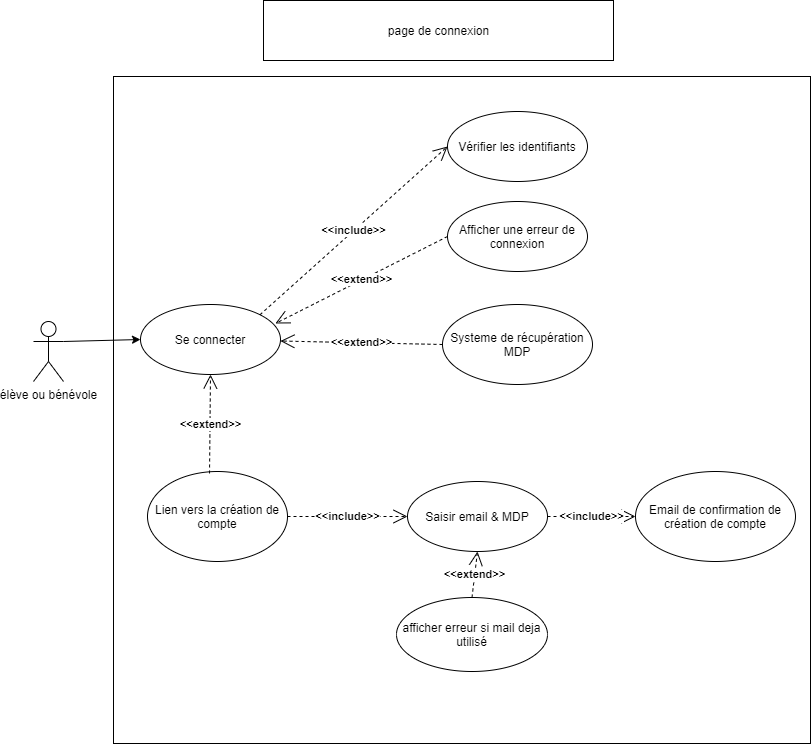

The diagram above was exported from draw.io. Its source (the exported page's mxGraphModel, read from the mxfile embedded in the PNG):
<mxGraphModel dx="4394" dy="1975" grid="0" gridSize="10" guides="1" tooltips="1" connect="1" arrows="1" fold="1" page="1" pageScale="1" pageWidth="827" pageHeight="1169" background="none" math="0" shadow="0">
  <root>
    <mxCell id="0" />
    <mxCell id="1" parent="0" />
    <mxCell id="uVRKprQOf-lO3IH6u1mh-1" value="" style="rounded=0;whiteSpace=wrap;html=1;" parent="1" vertex="1">
      <mxGeometry x="-2375" y="-947" width="697" height="667" as="geometry" />
    </mxCell>
    <mxCell id="n772V2osThNSuK8Oau4z-6" style="rounded=0;orthogonalLoop=1;jettySize=auto;html=1;exitX=1;exitY=0.3333333333333333;exitDx=0;exitDy=0;exitPerimeter=0;entryX=0;entryY=0.5;entryDx=0;entryDy=0;" parent="1" source="n772V2osThNSuK8Oau4z-1" target="n772V2osThNSuK8Oau4z-3" edge="1">
      <mxGeometry relative="1" as="geometry" />
    </mxCell>
    <mxCell id="n772V2osThNSuK8Oau4z-1" value="élève ou bénévole&lt;br&gt;" style="shape=umlActor;verticalLabelPosition=bottom;verticalAlign=top;html=1;" parent="1" vertex="1">
      <mxGeometry x="-2455" y="-702" width="30" height="60" as="geometry" />
    </mxCell>
    <mxCell id="n772V2osThNSuK8Oau4z-2" value="page de connexion" style="html=1;align=center;" parent="1" vertex="1">
      <mxGeometry x="-2225" y="-1023" width="350" height="60" as="geometry" />
    </mxCell>
    <mxCell id="n772V2osThNSuK8Oau4z-3" value="Se connecter" style="ellipse;whiteSpace=wrap;html=1;" parent="1" vertex="1">
      <mxGeometry x="-2348" y="-719" width="140" height="70" as="geometry" />
    </mxCell>
    <mxCell id="n772V2osThNSuK8Oau4z-4" value="Lien vers la création de compte" style="ellipse;whiteSpace=wrap;html=1;" parent="1" vertex="1">
      <mxGeometry x="-2341" y="-552" width="140" height="90" as="geometry" />
    </mxCell>
    <mxCell id="n772V2osThNSuK8Oau4z-10" value="Vérifier les identifiants" style="ellipse;whiteSpace=wrap;html=1;" parent="1" vertex="1">
      <mxGeometry x="-2041" y="-912" width="140" height="70" as="geometry" />
    </mxCell>
    <mxCell id="n772V2osThNSuK8Oau4z-11" value="Afficher une erreur de connexion" style="ellipse;whiteSpace=wrap;html=1;" parent="1" vertex="1">
      <mxGeometry x="-2041" y="-822" width="140" height="70" as="geometry" />
    </mxCell>
    <mxCell id="n772V2osThNSuK8Oau4z-12" value="Systeme de récupération MDP" style="ellipse;whiteSpace=wrap;html=1;" parent="1" vertex="1">
      <mxGeometry x="-2046" y="-719" width="150" height="80" as="geometry" />
    </mxCell>
    <mxCell id="n772V2osThNSuK8Oau4z-13" value="&lt;b&gt;&amp;lt;&amp;lt;include&amp;gt;&amp;gt;&lt;/b&gt;" style="endArrow=open;endSize=12;dashed=1;html=1;exitX=1;exitY=0;exitDx=0;exitDy=0;entryX=0;entryY=0.5;entryDx=0;entryDy=0;" parent="1" source="n772V2osThNSuK8Oau4z-3" target="n772V2osThNSuK8Oau4z-10" edge="1">
      <mxGeometry width="160" relative="1" as="geometry">
        <mxPoint x="-1995" y="-753" as="sourcePoint" />
        <mxPoint x="-1835" y="-753" as="targetPoint" />
        <Array as="points" />
      </mxGeometry>
    </mxCell>
    <mxCell id="n772V2osThNSuK8Oau4z-14" value="&lt;b&gt;&amp;lt;&amp;lt;extend&amp;gt;&amp;gt;&lt;/b&gt;" style="endArrow=open;endSize=12;dashed=1;html=1;exitX=0;exitY=0.5;exitDx=0;exitDy=0;entryX=0.964;entryY=0.271;entryDx=0;entryDy=0;entryPerimeter=0;" parent="1" source="n772V2osThNSuK8Oau4z-11" target="n772V2osThNSuK8Oau4z-3" edge="1">
      <mxGeometry width="160" relative="1" as="geometry">
        <mxPoint x="-1995" y="-753" as="sourcePoint" />
        <mxPoint x="-1835" y="-753" as="targetPoint" />
      </mxGeometry>
    </mxCell>
    <mxCell id="n772V2osThNSuK8Oau4z-15" value="&lt;b&gt;&amp;lt;&amp;lt;extend&amp;gt;&amp;gt;&lt;/b&gt;" style="endArrow=open;endSize=12;dashed=1;html=1;exitX=0;exitY=0.5;exitDx=0;exitDy=0;" parent="1" source="n772V2osThNSuK8Oau4z-12" target="n772V2osThNSuK8Oau4z-3" edge="1">
      <mxGeometry width="160" relative="1" as="geometry">
        <mxPoint x="-1995" y="-753" as="sourcePoint" />
        <mxPoint x="-1835" y="-753" as="targetPoint" />
      </mxGeometry>
    </mxCell>
    <mxCell id="n772V2osThNSuK8Oau4z-16" value="Saisir email &amp;amp; MDP" style="ellipse;whiteSpace=wrap;html=1;" parent="1" vertex="1">
      <mxGeometry x="-2081" y="-542" width="140" height="70" as="geometry" />
    </mxCell>
    <mxCell id="n772V2osThNSuK8Oau4z-17" value="afficher erreur si mail deja utilisé" style="ellipse;whiteSpace=wrap;html=1;" parent="1" vertex="1">
      <mxGeometry x="-2092" y="-426" width="151" height="74" as="geometry" />
    </mxCell>
    <mxCell id="n772V2osThNSuK8Oau4z-18" value="Email de confirmation de création de compte" style="ellipse;whiteSpace=wrap;html=1;" parent="1" vertex="1">
      <mxGeometry x="-1853" y="-552" width="160" height="90" as="geometry" />
    </mxCell>
    <mxCell id="n772V2osThNSuK8Oau4z-19" value="&lt;b&gt;&amp;lt;&amp;lt;include&amp;gt;&amp;gt;&lt;/b&gt;" style="endArrow=open;endSize=12;dashed=1;html=1;exitX=1;exitY=0.5;exitDx=0;exitDy=0;entryX=0;entryY=0.5;entryDx=0;entryDy=0;" parent="1" source="n772V2osThNSuK8Oau4z-4" target="n772V2osThNSuK8Oau4z-16" edge="1">
      <mxGeometry width="160" relative="1" as="geometry">
        <mxPoint x="-1995" y="-653" as="sourcePoint" />
        <mxPoint x="-1835" y="-653" as="targetPoint" />
      </mxGeometry>
    </mxCell>
    <mxCell id="n772V2osThNSuK8Oau4z-20" value="&lt;b&gt;&amp;lt;&amp;lt;extend&amp;gt;&amp;gt;&lt;/b&gt;" style="endArrow=open;endSize=12;dashed=1;html=1;exitX=0.5;exitY=0;exitDx=0;exitDy=0;entryX=0.5;entryY=1;entryDx=0;entryDy=0;" parent="1" source="n772V2osThNSuK8Oau4z-17" target="n772V2osThNSuK8Oau4z-16" edge="1">
      <mxGeometry width="160" relative="1" as="geometry">
        <mxPoint x="-1995" y="-653" as="sourcePoint" />
        <mxPoint x="-1835" y="-653" as="targetPoint" />
      </mxGeometry>
    </mxCell>
    <mxCell id="n772V2osThNSuK8Oau4z-21" value="&lt;b&gt;&amp;lt;&amp;lt;include&amp;gt;&amp;gt;&lt;/b&gt;" style="endArrow=open;endSize=12;dashed=1;html=1;exitX=1;exitY=0.5;exitDx=0;exitDy=0;entryX=0;entryY=0.5;entryDx=0;entryDy=0;" parent="1" source="n772V2osThNSuK8Oau4z-16" target="n772V2osThNSuK8Oau4z-18" edge="1">
      <mxGeometry width="160" relative="1" as="geometry">
        <mxPoint x="-1995" y="-653" as="sourcePoint" />
        <mxPoint x="-1835" y="-653" as="targetPoint" />
      </mxGeometry>
    </mxCell>
    <mxCell id="P8liCo60XNI_ZhKQAli8-2" value="&lt;b&gt;&amp;lt;&amp;lt;extend&amp;gt;&amp;gt;&lt;/b&gt;" style="endArrow=open;endSize=12;dashed=1;html=1;exitX=0.443;exitY=0.022;exitDx=0;exitDy=0;entryX=0.5;entryY=1;entryDx=0;entryDy=0;exitPerimeter=0;" parent="1" source="n772V2osThNSuK8Oau4z-4" target="n772V2osThNSuK8Oau4z-3" edge="1">
      <mxGeometry width="160" relative="1" as="geometry">
        <mxPoint x="-2292" y="-609" as="sourcePoint" />
        <mxPoint x="-2292" y="-699" as="targetPoint" />
      </mxGeometry>
    </mxCell>
  </root>
</mxGraphModel>